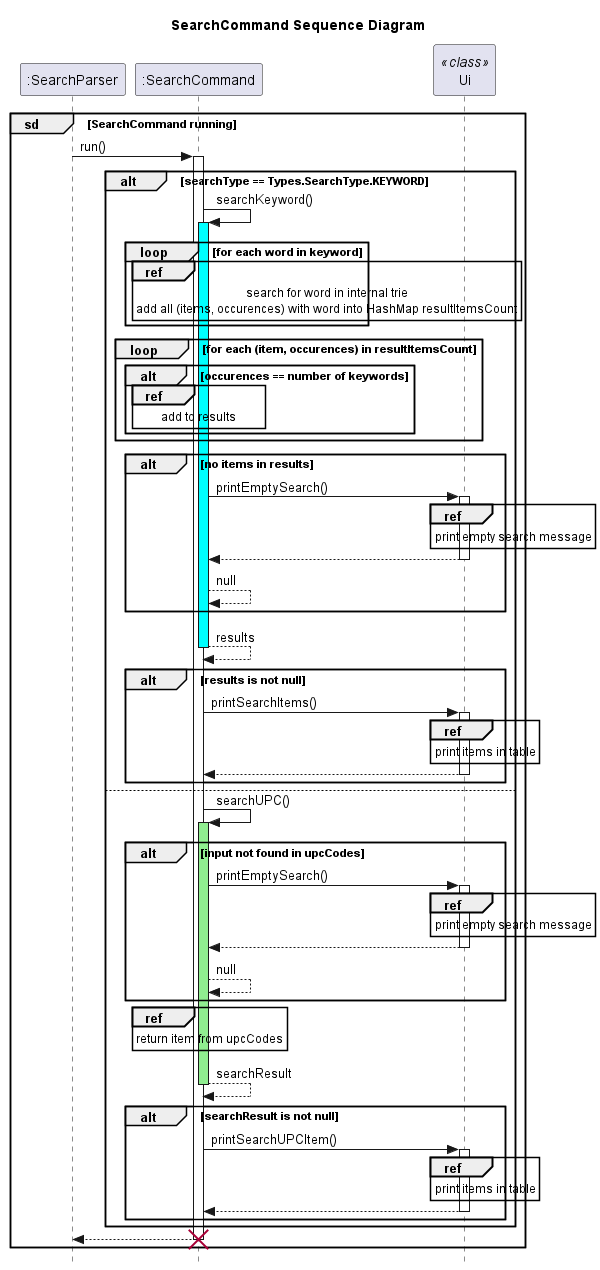

The diagram above was rendered by PlantUML. Its source (embedded in the PNG):
@startuml
'https://plantuml.com/sequence-diagram
title SearchCommand Sequence Diagram

skinparam style strictuml
participant ":SearchParser"

group sd [SearchCommand running]
    ":SearchParser" -> ":SearchCommand": run()
    activate ":SearchCommand"
    participant ":SearchCommand"
    participant Ui <<class>>
    alt searchType == Types.SearchType.KEYWORD
        ":SearchCommand" -> ":SearchCommand": searchKeyword()
        activate ":SearchCommand" #cyan
        loop for each word in keyword
            ref over ":SearchCommand"
                search for word in internal trie
                add all (items, occurences) with word into HashMap resultItemsCount
            end ref
        end
        loop for each (item, occurences) in resultItemsCount
            alt occurences == number of keywords
                ref over ":SearchCommand"
                    add to results
                end ref
            end
        end
        alt no items in results
            ":SearchCommand" -> Ui: printEmptySearch()
            activate Ui
            ref over Ui
                print empty search message
            end ref
            return
            ":SearchCommand" --> ":SearchCommand": null
        end
        return results
        alt results is not null
            ":SearchCommand" -> Ui: printSearchItems()
            activate Ui
            ref over Ui
                print items in table
            end ref
            return
        end
    else
        ":SearchCommand" -> ":SearchCommand": searchUPC()
        activate ":SearchCommand" #lightgreen
        alt input not found in upcCodes
            ":SearchCommand" -> Ui: printEmptySearch()
            activate Ui
            ref over Ui
                print empty search message
            end ref
            return
            ":SearchCommand" --> ":SearchCommand": null
        end
        ref over ":SearchCommand"
            return item from upcCodes
        end ref
        return searchResult
        alt searchResult is not null
            ":SearchCommand" -> Ui: printSearchUPCItem()
            activate Ui
            ref over Ui
                print items in table
            end ref
            return
        end
    end
    return
    deactivate ":SearchCommand"
    destroy ":SearchCommand"
end
@enduml